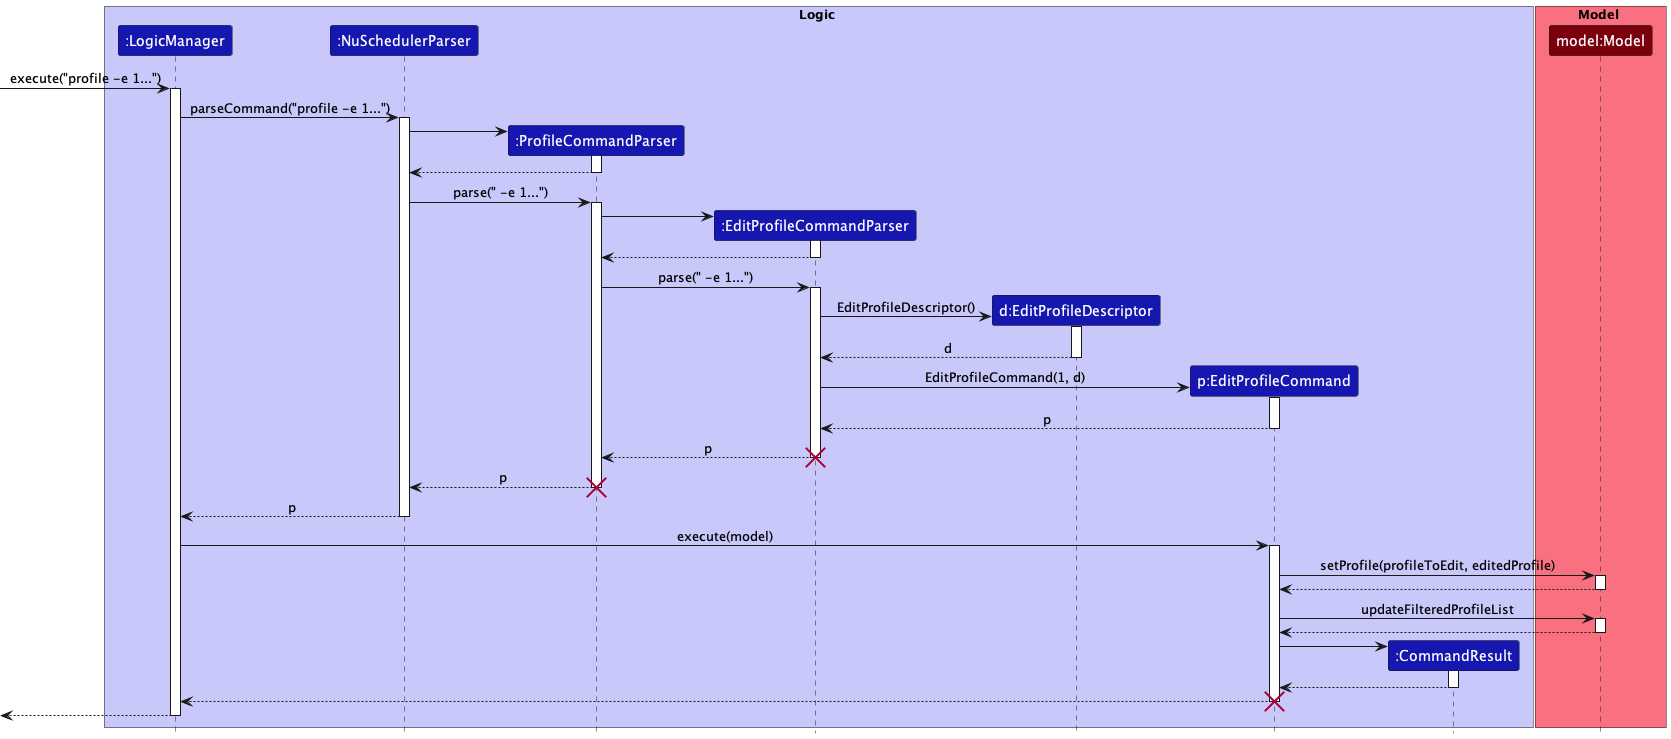

The diagram above was rendered by PlantUML. Its source (embedded in the PNG):
@startuml
!include ../style.puml

box Logic LOGIC_COLOR_T1
Participant ":LogicManager" as logicManager LOGIC_COLOR_T3
Participant ":NuSchedulerParser" as nuSchedulerParser LOGIC_COLOR_T3
Participant ":ProfileCommandParser" as profileCommandParser LOGIC_COLOR_T3
Participant ":EditProfileCommandParser" as editProfileCommandParser LOGIC_COLOR_T3
Participant "d:EditProfileDescriptor" as editProfileDescriptor LOGIC_COLOR_T3
Participant "p:EditProfileCommand" as editProfileCommand LOGIC_COLOR_T3
Participant ":CommandResult" as commandResult LOGIC_COLOR_T3
endBox

box Model MODEL_COLOR_T1
Participant "model:Model" as model MODEL_COLOR_T3
endBox

-> logicManager ++: execute("profile -e 1...")
logicManager -> nuSchedulerParser ++: parseCommand("profile -e 1...")

create profileCommandParser
nuSchedulerParser -> profileCommandParser ++
return
nuSchedulerParser -> profileCommandParser ++: parse(" -e 1...")

create editProfileCommandParser
profileCommandParser -> editProfileCommandParser ++
return
profileCommandParser -> editProfileCommandParser ++: parse(" -e 1...")

create editProfileDescriptor
editProfileCommandParser -> editProfileDescriptor ++: EditProfileDescriptor()
return d

create editProfileCommand
editProfileCommandParser -> editProfileCommand ++: EditProfileCommand(1, d)
return p
return p
destroy editProfileCommandParser
return p
destroy profileCommandParser
return p

logicManager -> editProfileCommand ++: execute(model)
editProfileCommand -> model ++: setProfile(profileToEdit, editedProfile)
return
editProfileCommand -> model ++: updateFilteredProfileList
return

create commandResult
editProfileCommand -> commandResult++
return
return
destroy editProfileCommand
return

@enduml